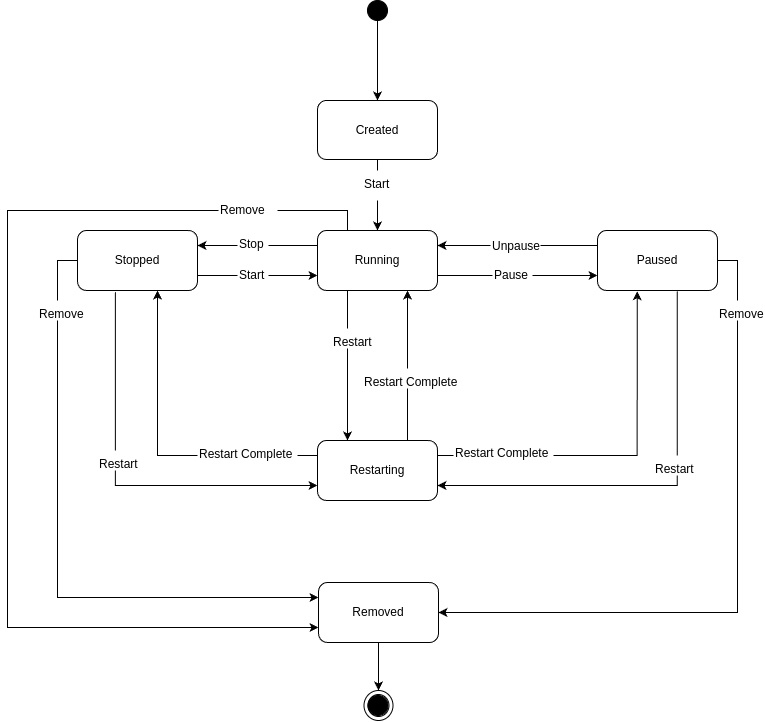

The diagram above was exported from draw.io. Its source (the exported page's mxGraphModel, read from the mxfile embedded in the PNG):
<mxGraphModel dx="2702" dy="881" grid="1" gridSize="10" guides="1" tooltips="1" connect="1" arrows="1" fold="1" page="1" pageScale="1" pageWidth="850" pageHeight="1100" math="0" shadow="0">
  <root>
    <mxCell id="0" />
    <mxCell id="1" parent="0" />
    <mxCell id="RnNHeVzxUrdd6UDhgxDm-51" style="edgeStyle=orthogonalEdgeStyle;rounded=0;orthogonalLoop=1;jettySize=auto;html=1;entryX=0.5;entryY=0;entryDx=0;entryDy=0;" edge="1" source="RnNHeVzxUrdd6UDhgxDm-52" parent="1" target="RnNHeVzxUrdd6UDhgxDm-54">
      <mxGeometry relative="1" as="geometry">
        <mxPoint x="295" y="820" as="targetPoint" />
      </mxGeometry>
    </mxCell>
    <mxCell id="RnNHeVzxUrdd6UDhgxDm-52" value="" style="ellipse;whiteSpace=wrap;html=1;aspect=fixed;fillColor=#000000;" vertex="1" parent="1">
      <mxGeometry x="90" y="710" width="20" height="20" as="geometry" />
    </mxCell>
    <mxCell id="RnNHeVzxUrdd6UDhgxDm-53" style="edgeStyle=orthogonalEdgeStyle;rounded=0;orthogonalLoop=1;jettySize=auto;html=1;exitX=0.5;exitY=1;exitDx=0;exitDy=0;" edge="1" source="RnNHeVzxUrdd6UDhgxDm-54" target="RnNHeVzxUrdd6UDhgxDm-56" parent="1">
      <mxGeometry relative="1" as="geometry" />
    </mxCell>
    <mxCell id="RnNHeVzxUrdd6UDhgxDm-54" value="Created" style="rounded=1;whiteSpace=wrap;html=1;" vertex="1" parent="1">
      <mxGeometry x="40" y="810" width="120" height="59" as="geometry" />
    </mxCell>
    <mxCell id="RnNHeVzxUrdd6UDhgxDm-55" style="edgeStyle=orthogonalEdgeStyle;rounded=0;orthogonalLoop=1;jettySize=auto;html=1;exitX=1;exitY=0.75;exitDx=0;exitDy=0;entryX=0;entryY=0.75;entryDx=0;entryDy=0;" edge="1" source="RnNHeVzxUrdd6UDhgxDm-56" target="RnNHeVzxUrdd6UDhgxDm-58" parent="1">
      <mxGeometry relative="1" as="geometry" />
    </mxCell>
    <mxCell id="RnNHeVzxUrdd6UDhgxDm-69" style="edgeStyle=orthogonalEdgeStyle;rounded=0;orthogonalLoop=1;jettySize=auto;html=1;entryX=0.25;entryY=0;entryDx=0;entryDy=0;exitX=0.25;exitY=1;exitDx=0;exitDy=0;" edge="1" parent="1">
      <mxGeometry relative="1" as="geometry">
        <mxPoint x="70" y="1000" as="sourcePoint" />
        <mxPoint x="70" y="1150" as="targetPoint" />
      </mxGeometry>
    </mxCell>
    <mxCell id="RnNHeVzxUrdd6UDhgxDm-85" style="edgeStyle=orthogonalEdgeStyle;rounded=0;orthogonalLoop=1;jettySize=auto;html=1;exitX=0.25;exitY=0;exitDx=0;exitDy=0;entryX=0;entryY=0.75;entryDx=0;entryDy=0;" edge="1" parent="1" source="RnNHeVzxUrdd6UDhgxDm-56" target="RnNHeVzxUrdd6UDhgxDm-80">
      <mxGeometry relative="1" as="geometry">
        <mxPoint x="-20" y="1370" as="targetPoint" />
        <Array as="points">
          <mxPoint x="70" y="920" />
          <mxPoint x="-270" y="920" />
          <mxPoint x="-270" y="1337" />
        </Array>
      </mxGeometry>
    </mxCell>
    <mxCell id="RnNHeVzxUrdd6UDhgxDm-56" value="Running" style="rounded=1;whiteSpace=wrap;html=1;" vertex="1" parent="1">
      <mxGeometry x="40" y="940" width="120" height="60" as="geometry" />
    </mxCell>
    <mxCell id="RnNHeVzxUrdd6UDhgxDm-57" style="edgeStyle=orthogonalEdgeStyle;rounded=0;orthogonalLoop=1;jettySize=auto;html=1;exitX=0;exitY=0.25;exitDx=0;exitDy=0;entryX=1;entryY=0.25;entryDx=0;entryDy=0;" edge="1" source="RnNHeVzxUrdd6UDhgxDm-58" target="RnNHeVzxUrdd6UDhgxDm-56" parent="1">
      <mxGeometry relative="1" as="geometry" />
    </mxCell>
    <mxCell id="RnNHeVzxUrdd6UDhgxDm-76" style="edgeStyle=orthogonalEdgeStyle;rounded=0;orthogonalLoop=1;jettySize=auto;html=1;entryX=1;entryY=0.75;entryDx=0;entryDy=0;exitX=0.665;exitY=1.015;exitDx=0;exitDy=0;exitPerimeter=0;" edge="1" parent="1" source="RnNHeVzxUrdd6UDhgxDm-58" target="RnNHeVzxUrdd6UDhgxDm-67">
      <mxGeometry relative="1" as="geometry" />
    </mxCell>
    <mxCell id="RnNHeVzxUrdd6UDhgxDm-83" style="edgeStyle=orthogonalEdgeStyle;rounded=0;orthogonalLoop=1;jettySize=auto;html=1;entryX=1;entryY=0.5;entryDx=0;entryDy=0;exitX=1;exitY=0.5;exitDx=0;exitDy=0;" edge="1" parent="1" source="RnNHeVzxUrdd6UDhgxDm-58" target="RnNHeVzxUrdd6UDhgxDm-80">
      <mxGeometry relative="1" as="geometry" />
    </mxCell>
    <mxCell id="RnNHeVzxUrdd6UDhgxDm-58" value="Paused" style="rounded=1;whiteSpace=wrap;html=1;" vertex="1" parent="1">
      <mxGeometry x="320" y="940" width="120" height="60" as="geometry" />
    </mxCell>
    <mxCell id="RnNHeVzxUrdd6UDhgxDm-59" value="Start" style="text;whiteSpace=wrap;fillColor=#FFFFFF;" vertex="1" parent="1">
      <mxGeometry x="85" y="880" width="30" height="30" as="geometry" />
    </mxCell>
    <mxCell id="RnNHeVzxUrdd6UDhgxDm-60" value="Pause" style="text;whiteSpace=wrap;fillColor=#FFFFFF;" vertex="1" parent="1">
      <mxGeometry x="215" y="971" width="40" height="30" as="geometry" />
    </mxCell>
    <mxCell id="RnNHeVzxUrdd6UDhgxDm-61" value="Unpause" style="text;whiteSpace=wrap;fillColor=#FFFFFF;" vertex="1" parent="1">
      <mxGeometry x="213" y="942" width="50" height="30" as="geometry" />
    </mxCell>
    <mxCell id="RnNHeVzxUrdd6UDhgxDm-73" style="edgeStyle=orthogonalEdgeStyle;rounded=0;orthogonalLoop=1;jettySize=auto;html=1;entryX=0;entryY=0.75;entryDx=0;entryDy=0;exitX=0.316;exitY=1.03;exitDx=0;exitDy=0;exitPerimeter=0;" edge="1" parent="1" source="RnNHeVzxUrdd6UDhgxDm-62" target="RnNHeVzxUrdd6UDhgxDm-67">
      <mxGeometry relative="1" as="geometry">
        <Array as="points">
          <mxPoint x="-162" y="1195" />
        </Array>
      </mxGeometry>
    </mxCell>
    <mxCell id="RnNHeVzxUrdd6UDhgxDm-81" style="edgeStyle=orthogonalEdgeStyle;rounded=0;orthogonalLoop=1;jettySize=auto;html=1;entryX=0;entryY=0.25;entryDx=0;entryDy=0;exitX=0;exitY=0.5;exitDx=0;exitDy=0;" edge="1" parent="1" source="RnNHeVzxUrdd6UDhgxDm-62" target="RnNHeVzxUrdd6UDhgxDm-80">
      <mxGeometry relative="1" as="geometry" />
    </mxCell>
    <mxCell id="RnNHeVzxUrdd6UDhgxDm-62" value="Stopped" style="rounded=1;whiteSpace=wrap;html=1;" vertex="1" parent="1">
      <mxGeometry x="-200" y="940" width="120" height="60" as="geometry" />
    </mxCell>
    <mxCell id="RnNHeVzxUrdd6UDhgxDm-65" style="edgeStyle=orthogonalEdgeStyle;rounded=0;orthogonalLoop=1;jettySize=auto;html=1;entryX=1;entryY=0.25;entryDx=0;entryDy=0;exitX=0;exitY=0.25;exitDx=0;exitDy=0;" edge="1" parent="1" source="RnNHeVzxUrdd6UDhgxDm-56" target="RnNHeVzxUrdd6UDhgxDm-62">
      <mxGeometry relative="1" as="geometry">
        <mxPoint x="6" y="918" as="sourcePoint" />
        <mxPoint x="6" y="821" as="targetPoint" />
      </mxGeometry>
    </mxCell>
    <mxCell id="RnNHeVzxUrdd6UDhgxDm-66" style="edgeStyle=orthogonalEdgeStyle;rounded=0;orthogonalLoop=1;jettySize=auto;html=1;entryX=0;entryY=0.75;entryDx=0;entryDy=0;exitX=1;exitY=0.75;exitDx=0;exitDy=0;" edge="1" parent="1" source="RnNHeVzxUrdd6UDhgxDm-62" target="RnNHeVzxUrdd6UDhgxDm-56">
      <mxGeometry relative="1" as="geometry">
        <mxPoint x="-56" y="820" as="sourcePoint" />
        <mxPoint x="-56" y="920" as="targetPoint" />
      </mxGeometry>
    </mxCell>
    <mxCell id="RnNHeVzxUrdd6UDhgxDm-64" value="Start" style="text;whiteSpace=wrap;fillColor=#FFFFFF;" vertex="1" parent="1">
      <mxGeometry x="-40" y="971" width="31" height="20" as="geometry" />
    </mxCell>
    <mxCell id="RnNHeVzxUrdd6UDhgxDm-63" value="Stop" style="text;whiteSpace=wrap;fillColor=#FFFFFF;" vertex="1" parent="1">
      <mxGeometry x="-40" y="940" width="31" height="20" as="geometry" />
    </mxCell>
    <mxCell id="RnNHeVzxUrdd6UDhgxDm-74" style="edgeStyle=orthogonalEdgeStyle;rounded=0;orthogonalLoop=1;jettySize=auto;html=1;exitX=0;exitY=0.25;exitDx=0;exitDy=0;" edge="1" parent="1" source="RnNHeVzxUrdd6UDhgxDm-67">
      <mxGeometry relative="1" as="geometry">
        <mxPoint x="-120" y="1000" as="targetPoint" />
        <Array as="points">
          <mxPoint x="-120" y="1165" />
          <mxPoint x="-120" y="1000" />
        </Array>
      </mxGeometry>
    </mxCell>
    <mxCell id="RnNHeVzxUrdd6UDhgxDm-67" value="Restarting" style="rounded=1;whiteSpace=wrap;html=1;" vertex="1" parent="1">
      <mxGeometry x="40" y="1150" width="120" height="60" as="geometry" />
    </mxCell>
    <mxCell id="RnNHeVzxUrdd6UDhgxDm-70" style="edgeStyle=orthogonalEdgeStyle;rounded=0;orthogonalLoop=1;jettySize=auto;html=1;entryX=0.75;entryY=1;entryDx=0;entryDy=0;exitX=0.75;exitY=0;exitDx=0;exitDy=0;" edge="1" parent="1" source="RnNHeVzxUrdd6UDhgxDm-67" target="RnNHeVzxUrdd6UDhgxDm-56">
      <mxGeometry relative="1" as="geometry">
        <mxPoint x="80" y="1010" as="sourcePoint" />
        <mxPoint x="80" y="1160" as="targetPoint" />
      </mxGeometry>
    </mxCell>
    <mxCell id="RnNHeVzxUrdd6UDhgxDm-71" value="Restart" style="text;whiteSpace=wrap;fillColor=#FFFFFF;" vertex="1" parent="1">
      <mxGeometry x="54" y="1038" width="40" height="20" as="geometry" />
    </mxCell>
    <mxCell id="RnNHeVzxUrdd6UDhgxDm-75" value="Restart" style="text;whiteSpace=wrap;fillColor=#FFFFFF;" vertex="1" parent="1">
      <mxGeometry x="-180" y="1160" width="40" height="20" as="geometry" />
    </mxCell>
    <mxCell id="RnNHeVzxUrdd6UDhgxDm-78" style="edgeStyle=orthogonalEdgeStyle;rounded=0;orthogonalLoop=1;jettySize=auto;html=1;entryX=0.331;entryY=1.013;entryDx=0;entryDy=0;exitX=1;exitY=0.25;exitDx=0;exitDy=0;entryPerimeter=0;" edge="1" parent="1" source="RnNHeVzxUrdd6UDhgxDm-67" target="RnNHeVzxUrdd6UDhgxDm-58">
      <mxGeometry relative="1" as="geometry" />
    </mxCell>
    <mxCell id="RnNHeVzxUrdd6UDhgxDm-79" value="Restart" style="text;whiteSpace=wrap;fillColor=#FFFFFF;" vertex="1" parent="1">
      <mxGeometry x="376" y="1165" width="40" height="20" as="geometry" />
    </mxCell>
    <mxCell id="RnNHeVzxUrdd6UDhgxDm-90" style="edgeStyle=orthogonalEdgeStyle;rounded=0;orthogonalLoop=1;jettySize=auto;html=1;entryX=0.5;entryY=0;entryDx=0;entryDy=0;" edge="1" parent="1" source="RnNHeVzxUrdd6UDhgxDm-80" target="RnNHeVzxUrdd6UDhgxDm-88">
      <mxGeometry relative="1" as="geometry" />
    </mxCell>
    <mxCell id="RnNHeVzxUrdd6UDhgxDm-80" value="Removed" style="rounded=1;whiteSpace=wrap;html=1;" vertex="1" parent="1">
      <mxGeometry x="41" y="1292" width="120" height="60" as="geometry" />
    </mxCell>
    <mxCell id="RnNHeVzxUrdd6UDhgxDm-82" value="Remove" style="text;whiteSpace=wrap;fillColor=#FFFFFF;" vertex="1" parent="1">
      <mxGeometry x="-240" y="1010" width="40" height="20" as="geometry" />
    </mxCell>
    <mxCell id="RnNHeVzxUrdd6UDhgxDm-84" value="Remove" style="text;whiteSpace=wrap;fillColor=#FFFFFF;" vertex="1" parent="1">
      <mxGeometry x="440" y="1010" width="40" height="20" as="geometry" />
    </mxCell>
    <mxCell id="RnNHeVzxUrdd6UDhgxDm-86" value="Remove" style="text;whiteSpace=wrap;fillColor=#FFFFFF;" vertex="1" parent="1">
      <mxGeometry x="-59" y="906" width="59" height="20" as="geometry" />
    </mxCell>
    <mxCell id="RnNHeVzxUrdd6UDhgxDm-88" value="" style="ellipse;shape=doubleEllipse;whiteSpace=wrap;html=1;aspect=fixed;" vertex="1" parent="1">
      <mxGeometry x="86.5" y="1400" width="29" height="30" as="geometry" />
    </mxCell>
    <mxCell id="RnNHeVzxUrdd6UDhgxDm-89" value="" style="ellipse;whiteSpace=wrap;html=1;aspect=fixed;fillColor=#000000;" vertex="1" parent="1">
      <mxGeometry x="90.5" y="1405" width="20" height="20" as="geometry" />
    </mxCell>
    <mxCell id="RnNHeVzxUrdd6UDhgxDm-91" value="Restart Complete" style="text;whiteSpace=wrap;fillColor=#FFFFFF;" vertex="1" parent="1">
      <mxGeometry x="-80" y="1150" width="100" height="20" as="geometry" />
    </mxCell>
    <mxCell id="RnNHeVzxUrdd6UDhgxDm-92" value="Restart Complete" style="text;whiteSpace=wrap;fillColor=#FFFFFF;" vertex="1" parent="1">
      <mxGeometry x="85" y="1078" width="100" height="20" as="geometry" />
    </mxCell>
    <mxCell id="RnNHeVzxUrdd6UDhgxDm-93" value="Restart Complete" style="text;whiteSpace=wrap;fillColor=#FFFFFF;" vertex="1" parent="1">
      <mxGeometry x="176" y="1149" width="100" height="20" as="geometry" />
    </mxCell>
  </root>
</mxGraphModel>